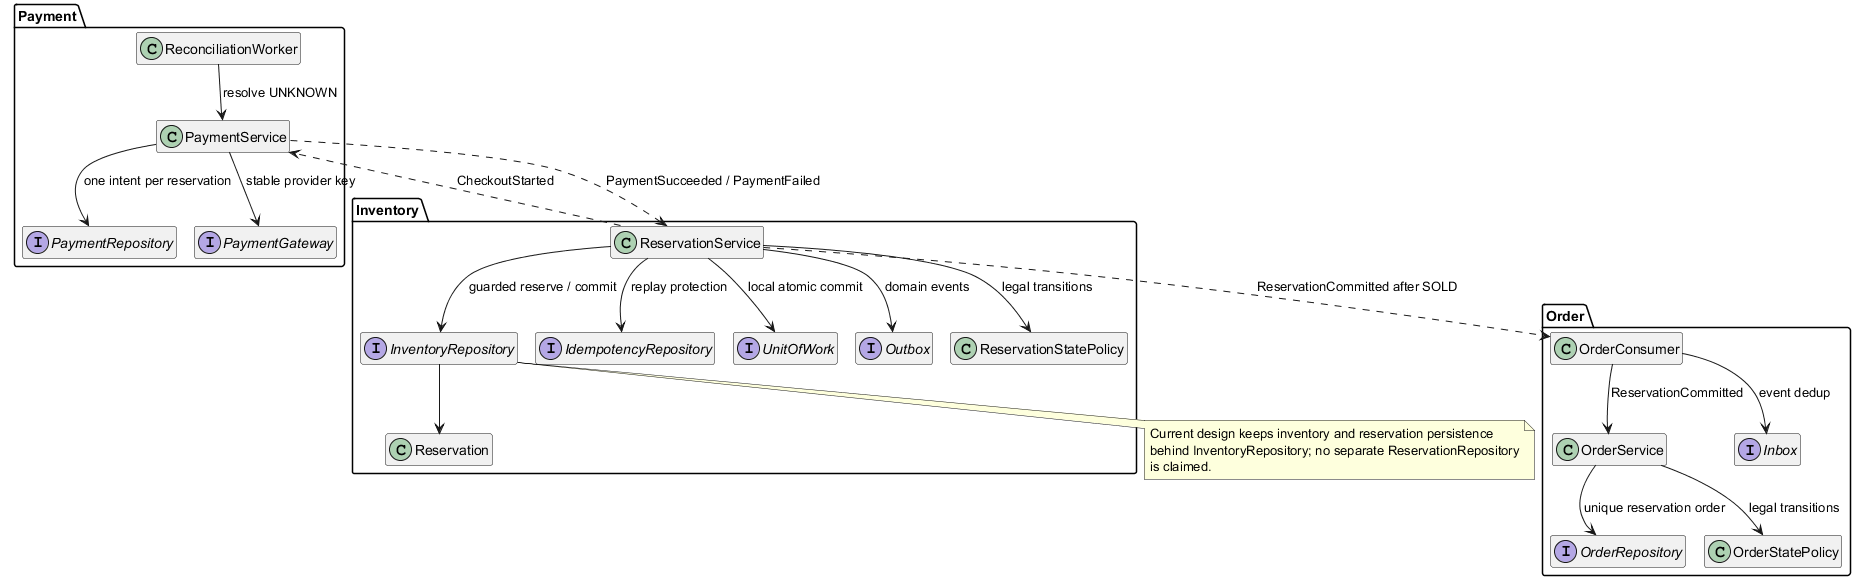

The diagram above was rendered by PlantUML. Its source (embedded in the PNG):
@startuml
!pragma layout smetana
skinparam classAttributeIconSize 0
hide empty members

package "Inventory" {
  class ReservationService
  interface InventoryRepository
  class Reservation
  interface IdempotencyRepository
  interface UnitOfWork
  interface Outbox
  class ReservationStatePolicy
  ReservationService --> InventoryRepository : guarded reserve / commit
  ReservationService --> IdempotencyRepository : replay protection
  ReservationService --> ReservationStatePolicy : legal transitions
  ReservationService --> UnitOfWork : local atomic commit
  ReservationService --> Outbox : domain events
  InventoryRepository --> Reservation
}
package "Payment" {
  class PaymentService
  interface PaymentRepository
  interface PaymentGateway
  class ReconciliationWorker
  PaymentService --> PaymentRepository : one intent per reservation
  PaymentService --> PaymentGateway : stable provider key
  ReconciliationWorker --> PaymentService : resolve UNKNOWN
}
package "Order" {
  class OrderConsumer
  class OrderService
  interface OrderRepository
  interface Inbox
  class OrderStatePolicy
  OrderConsumer --> Inbox : event dedup
  OrderConsumer --> OrderService : ReservationCommitted
  OrderService --> OrderRepository : unique reservation order
  OrderService --> OrderStatePolicy : legal transitions
}
ReservationService ..> PaymentService : CheckoutStarted
PaymentService ..> ReservationService : PaymentSucceeded / PaymentFailed
ReservationService ..> OrderConsumer : ReservationCommitted after SOLD
note bottom of InventoryRepository
Current design keeps inventory and reservation persistence
behind InventoryRepository; no separate ReservationRepository
is claimed.
end note
@enduml